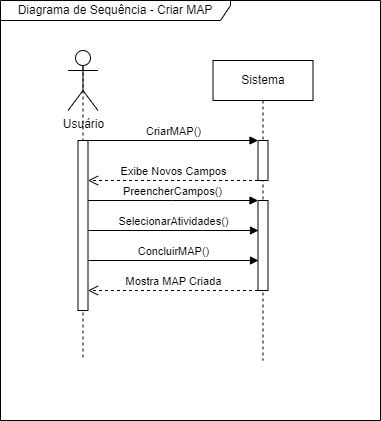

The diagram above was exported from draw.io. Its source (the exported page's mxGraphModel, read from the mxfile embedded in the PNG):
<mxGraphModel dx="839" dy="454" grid="1" gridSize="10" guides="1" tooltips="1" connect="1" arrows="1" fold="1" page="1" pageScale="1" pageWidth="850" pageHeight="1100" math="0" shadow="0">
  <root>
    <mxCell id="0" />
    <mxCell id="1" parent="0" />
    <mxCell id="aM9ryv3xv72pqoxQDRHE-5" value="Sistema" style="shape=umlLifeline;perimeter=lifelinePerimeter;whiteSpace=wrap;html=1;container=0;dropTarget=0;collapsible=0;recursiveResize=0;outlineConnect=0;portConstraint=eastwest;newEdgeStyle={&quot;edgeStyle&quot;:&quot;elbowEdgeStyle&quot;,&quot;elbow&quot;:&quot;vertical&quot;,&quot;curved&quot;:0,&quot;rounded&quot;:0};" parent="1" vertex="1">
      <mxGeometry x="372.5" y="80" width="100" height="300" as="geometry" />
    </mxCell>
    <mxCell id="aM9ryv3xv72pqoxQDRHE-6" value="" style="html=1;points=[];perimeter=orthogonalPerimeter;outlineConnect=0;targetShapes=umlLifeline;portConstraint=eastwest;newEdgeStyle={&quot;edgeStyle&quot;:&quot;elbowEdgeStyle&quot;,&quot;elbow&quot;:&quot;vertical&quot;,&quot;curved&quot;:0,&quot;rounded&quot;:0};" parent="aM9ryv3xv72pqoxQDRHE-5" vertex="1">
      <mxGeometry x="45" y="80" width="10" height="40" as="geometry" />
    </mxCell>
    <mxCell id="aM9ryv3xv72pqoxQDRHE-7" value="CriarMAP()" style="html=1;verticalAlign=bottom;endArrow=block;edgeStyle=elbowEdgeStyle;elbow=vertical;curved=0;rounded=0;" parent="1" target="aM9ryv3xv72pqoxQDRHE-6" edge="1">
      <mxGeometry relative="1" as="geometry">
        <mxPoint x="247.5" y="160" as="sourcePoint" />
        <Array as="points">
          <mxPoint x="332.5" y="160" />
        </Array>
      </mxGeometry>
    </mxCell>
    <mxCell id="aM9ryv3xv72pqoxQDRHE-8" value="Exibe Novos Campos" style="html=1;verticalAlign=bottom;endArrow=open;dashed=1;endSize=8;edgeStyle=elbowEdgeStyle;elbow=vertical;curved=0;rounded=0;" parent="1" edge="1">
      <mxGeometry relative="1" as="geometry">
        <mxPoint x="247.5" y="200" as="targetPoint" />
        <Array as="points">
          <mxPoint x="342.5" y="200" />
        </Array>
        <mxPoint x="417.5" y="200" as="sourcePoint" />
      </mxGeometry>
    </mxCell>
    <mxCell id="zNmLxLVcLEd8VdZJd2tD-5" value="Diagrama de Sequência - Criar MAP" style="shape=umlFrame;whiteSpace=wrap;html=1;pointerEvents=0;width=230;height=20;" parent="1" vertex="1">
      <mxGeometry x="160" y="20" width="380" height="420" as="geometry" />
    </mxCell>
    <mxCell id="zNmLxLVcLEd8VdZJd2tD-7" value="" style="html=1;points=[];perimeter=orthogonalPerimeter;outlineConnect=0;targetShapes=umlLifeline;portConstraint=eastwest;newEdgeStyle={&quot;edgeStyle&quot;:&quot;elbowEdgeStyle&quot;,&quot;elbow&quot;:&quot;vertical&quot;,&quot;curved&quot;:0,&quot;rounded&quot;:0};" parent="1" vertex="1">
      <mxGeometry x="417.5" y="220" width="10" height="90" as="geometry" />
    </mxCell>
    <mxCell id="zNmLxLVcLEd8VdZJd2tD-8" value="PreencherCampos()" style="html=1;verticalAlign=bottom;endArrow=block;edgeStyle=elbowEdgeStyle;elbow=vertical;curved=0;rounded=0;" parent="1" edge="1">
      <mxGeometry relative="1" as="geometry">
        <mxPoint x="247" y="220" as="sourcePoint" />
        <Array as="points">
          <mxPoint x="332" y="220" />
        </Array>
        <mxPoint x="417.5" y="220" as="targetPoint" />
      </mxGeometry>
    </mxCell>
    <mxCell id="zNmLxLVcLEd8VdZJd2tD-9" value="SelecionarAtividades()" style="html=1;verticalAlign=bottom;endArrow=block;edgeStyle=elbowEdgeStyle;elbow=vertical;curved=0;rounded=0;" parent="1" edge="1">
      <mxGeometry relative="1" as="geometry">
        <mxPoint x="247.5" y="250" as="sourcePoint" />
        <Array as="points">
          <mxPoint x="332.5" y="250" />
        </Array>
        <mxPoint x="418" y="250" as="targetPoint" />
      </mxGeometry>
    </mxCell>
    <mxCell id="zNmLxLVcLEd8VdZJd2tD-10" value="Mostra MAP Criada" style="html=1;verticalAlign=bottom;endArrow=open;dashed=1;endSize=8;edgeStyle=elbowEdgeStyle;elbow=vertical;curved=0;rounded=0;" parent="1" edge="1">
      <mxGeometry relative="1" as="geometry">
        <mxPoint x="247.5" y="310" as="targetPoint" />
        <Array as="points">
          <mxPoint x="342.5" y="310" />
        </Array>
        <mxPoint x="417.5" y="310" as="sourcePoint" />
      </mxGeometry>
    </mxCell>
    <mxCell id="zNmLxLVcLEd8VdZJd2tD-11" value="ConcluirMAP()" style="html=1;verticalAlign=bottom;endArrow=block;edgeStyle=elbowEdgeStyle;elbow=vertical;curved=0;rounded=0;" parent="1" edge="1">
      <mxGeometry relative="1" as="geometry">
        <mxPoint x="247.5" y="280" as="sourcePoint" />
        <Array as="points">
          <mxPoint x="332.5" y="280" />
        </Array>
        <mxPoint x="418" y="280" as="targetPoint" />
      </mxGeometry>
    </mxCell>
    <mxCell id="zNmLxLVcLEd8VdZJd2tD-14" value="" style="shape=umlLifeline;perimeter=lifelinePerimeter;whiteSpace=wrap;html=1;container=0;dropTarget=0;collapsible=0;recursiveResize=0;outlineConnect=0;portConstraint=eastwest;newEdgeStyle={&quot;edgeStyle&quot;:&quot;elbowEdgeStyle&quot;,&quot;elbow&quot;:&quot;vertical&quot;,&quot;curved&quot;:0,&quot;rounded&quot;:0};size=0;" parent="1" vertex="1">
      <mxGeometry x="192.5" y="80" width="100" height="300" as="geometry" />
    </mxCell>
    <mxCell id="zNmLxLVcLEd8VdZJd2tD-15" value="" style="html=1;points=[];perimeter=orthogonalPerimeter;outlineConnect=0;targetShapes=umlLifeline;portConstraint=eastwest;newEdgeStyle={&quot;edgeStyle&quot;:&quot;elbowEdgeStyle&quot;,&quot;elbow&quot;:&quot;vertical&quot;,&quot;curved&quot;:0,&quot;rounded&quot;:0};" parent="zNmLxLVcLEd8VdZJd2tD-14" vertex="1">
      <mxGeometry x="45" y="80" width="10" height="170" as="geometry" />
    </mxCell>
    <mxCell id="zNmLxLVcLEd8VdZJd2tD-16" value="Usuário" style="shape=umlActor;verticalLabelPosition=bottom;verticalAlign=top;html=1;" parent="1" vertex="1">
      <mxGeometry x="227.5" y="70" width="30" height="60" as="geometry" />
    </mxCell>
  </root>
</mxGraphModel>